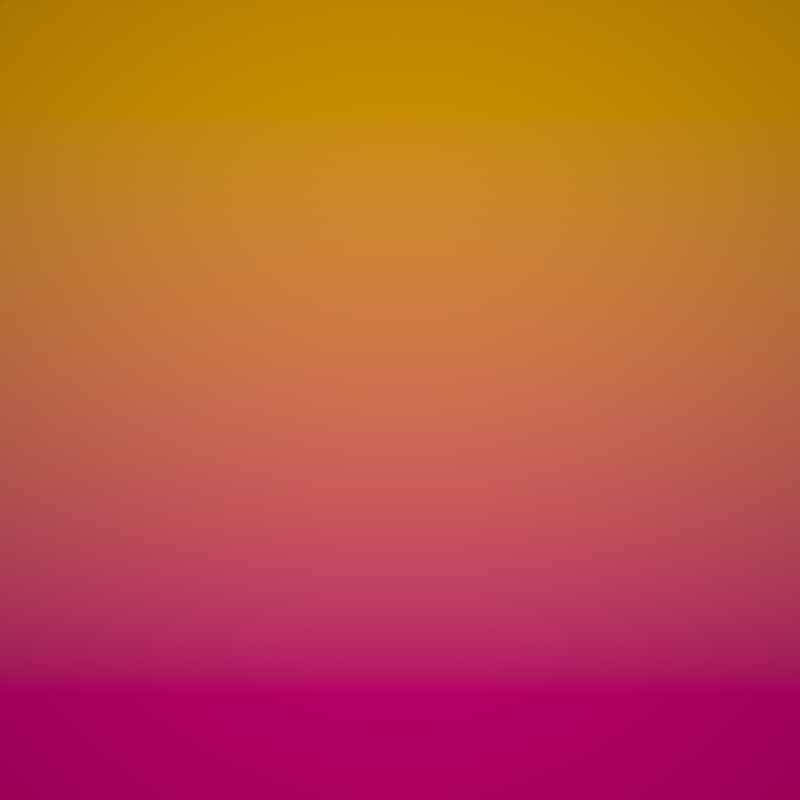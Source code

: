 # Source: Gradient.blend  (saved by Blender 2.79.0; exported with 4.5.12 LTS)
import bpy
from mathutils import Matrix  # noqa: F401  (used for matrix-valued properties, if any)

bpy.ops.wm.read_factory_settings(use_empty=True)
scene = bpy.context.scene
scene.name = 'Scene'

# ---- collections
col_collection_1 = bpy.data.collections.new('Collection 1'); scene.collection.children.link(col_collection_1)

# ---- materials (node trees are filled in below, after node groups)
mat_material = bpy.data.materials.new('Material')
mat_material.alpha_threshold = 0.0
mat_material.preview_render_type = 'SHADERBALL'
mat_material.roughness = 0.5
mat_material.line_color = (0.0, 0.0, 0.0, 1.0)

# ---- material node trees
mat_material.use_nodes = True; mat_material.node_tree.nodes.clear()
_N = mat_material.node_tree.nodes; _L = mat_material.node_tree.links
n0 = _N.new('ShaderNodeOutputMaterial'); n0.name = 'Material Output'; n0.location = (472, 314)
n1 = _N.new('ShaderNodeMixShader'); n1.name = 'Mix Shader'; n1.location = (295, 319)
n2 = _N.new('ShaderNodeInvert'); n2.name = 'Invert'; n2.location = (113, 367)
n3 = _N.new('ShaderNodeBsdfDiffuse'); n3.name = 'Diffuse BSDF'; n3.location = (103, 246)
n3.inputs[0].default_value = (1.0, 0.461, 0.0, 1.0)
n4 = _N.new('ShaderNodeBsdfDiffuse'); n4.name = 'Diffuse BSDF.001'; n4.location = (109, 107)
n4.inputs[0].default_value = (0.8, 0.0, 0.232, 1.0)
n5 = _N.new('ShaderNodeTexCoord'); n5.name = 'Texture Coordinate'; n5.location = (-719, 199)
n6 = _N.new('ShaderNodeMapping'); n6.name = 'Mapping'; n6.location = (-532, 374)
n6.inputs[2].default_value = (0.6161, 0.7854, 0.0)
n7 = _N.new('ShaderNodeValToRGB'); n7.name = 'ColorRamp'; n7.location = (-168, 354)
while len(n7.color_ramp.elements) > 1: n7.color_ramp.elements.remove(n7.color_ramp.elements[-1])
n7.color_ramp.elements[0].position = 0.1694; n7.color_ramp.elements[0].color = (0.0, 0.0, 0.0, 1.0)
_e = n7.color_ramp.elements.new(0.5669); _e.color = (1.0, 1.0, 1.0, 1.0)
_L.new(n1.outputs[0], n0.inputs[0])
_L.new(n3.outputs[0], n1.inputs[1])
_L.new(n4.outputs[0], n1.inputs[2])
_L.new(n2.outputs[0], n1.inputs[0])
_L.new(n7.outputs[0], n2.inputs[1])
_L.new(n5.outputs[0], n6.inputs[0])
_L.new(n6.outputs[0], n7.inputs[0])
n0.is_active_output = True

# ---- world
world_world = bpy.data.worlds.new('World'); scene.world = world_world
world_world.color = (0.05088, 0.05088, 0.05088)
world_world.use_sun_shadow = False
world_world.sun_shadow_jitter_overblur = 0.0
world_world.cycles.sampling_method = 'MANUAL'

# ---- cameras
cam_camera = bpy.data.cameras.new('Camera')
cam_camera.clip_end = 100.0
cam_camera.lens = 35.0
cam_camera.sensor_width = 32.0
cam_camera.sensor_height = 18.0
cam_camera.ortho_scale = 7.314
cam_camera.dof.focus_distance = 0.0

# ---- lights
light_lamp = bpy.data.lights.new('Lamp', 'POINT')
light_lamp.transmission_factor = 0.0
light_lamp.cutoff_distance = 30.0
light_lamp.energy = 100.0
light_lamp.shadow_buffer_clip_start = 1.001
light_lamp.shadow_soft_size = 0.1
light_lamp.shadow_maximum_resolution = 0.006
light_lamp.use_absolute_resolution = True

# ---- meshes
me_plane = bpy.data.meshes.new('Plane')
me_plane.from_pydata([(-1.0, -1.0, 0.0), (1.0, -1.0, 0.0), (-1.0, 1.0, 0.0), (1.0, 1.0, 0.0)], [], [(0, 1, 3, 2)])
me_plane.materials.append(mat_material)
me_plane.use_remesh_preserve_volume = False
me_plane.use_remesh_preserve_attributes = False
me_plane.use_mirror_vertex_groups = False
me_plane.update()

# ---- objects
ob_plane = bpy.data.objects.new('Plane', me_plane)
ob_lamp = bpy.data.objects.new('Lamp', light_lamp)
ob_camera = bpy.data.objects.new('Camera', cam_camera)

# ---- transforms, parenting, visibility, modifiers, constraints
ob_plane.location = (0.0, 0.0, 0.0)
ob_plane.lineart.crease_threshold = 0.0
ob_lamp.location = (0.0, 0.0, 2.0)
ob_lamp.rotation_euler = (0.6503, 0.05522, 1.866)
ob_lamp.lock_rotations_4d = False
ob_lamp.empty_display_type = 'ARROWS'
ob_lamp.color = (0.0, 0.0, 0.0, 0.0)
ob_lamp.lineart.crease_threshold = 0.0
ob_camera.location = (0.0, 0.0, 2.185)
ob_camera.lock_rotations_4d = False
ob_camera.empty_display_type = 'ARROWS'
ob_camera.color = (0.0, 0.0, 0.0, 0.0)
ob_camera.display_type = 'WIRE'
ob_camera.lineart.crease_threshold = 0.0

# ---- collection membership
col_collection_1.objects.link(ob_plane)
col_collection_1.objects.link(ob_lamp)
col_collection_1.objects.link(ob_camera)

# ---- scene / render settings (as saved in the file)
scene.camera = ob_camera
scene.frame_start = 1; scene.frame_end = 250; scene.frame_set(1)
scene.render.engine = 'CYCLES'
scene.render.resolution_x = 8192
scene.render.resolution_y = 8192
scene.render.resolution_percentage = 50
scene.render.dither_intensity = 0.0
scene.cycles.use_denoising = False
scene.cycles.samples = 128
scene.cycles.sampling_pattern = 'TABULATED_SOBOL'
scene.cycles.use_adaptive_sampling = False
scene.cycles.use_light_tree = False
scene.cycles.blur_glossy = 0.0
scene.cycles.sample_clamp_indirect = 0.0
scene.view_settings.view_transform = 'Standard'
bpy.context.view_layer.update()
